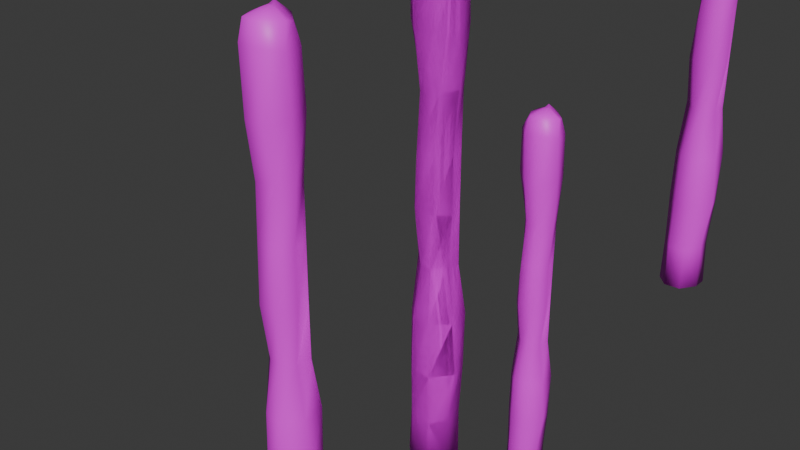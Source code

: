 # Source: cactus.blend  (saved by Blender 4.4.32; exported with 4.5.12 LTS)
import bpy
from mathutils import Matrix  # noqa: F401  (used for matrix-valued properties, if any)

bpy.ops.wm.read_factory_settings(use_empty=True)
scene = bpy.context.scene
scene.name = 'Scene'

# ---- collections
col_collection = bpy.data.collections.new('Collection'); scene.collection.children.link(col_collection)
col_collection_2 = bpy.data.collections.new('Collection 2'); scene.collection.children.link(col_collection_2)

# ---- images (referenced by path relative to the original .blend; pixels are not part of the script)
import os
ASSET_DIR = os.environ.get("B2B_ASSET_DIR", "")  # directory of the original .blend (textures are referenced by path, not embedded)
HERE = os.path.dirname(os.path.abspath(__file__))  # packed textures are extracted next to this script under _unpacked/

def load_image(name, relpath, width, height, colorspace="sRGB"):
    """Load a texture the original file referenced (path relative to the .blend, or extracted next to this script)."""
    p = next((c for c in (os.path.join(HERE, relpath), os.path.join(ASSET_DIR, relpath)) if relpath and os.path.exists(c)), "")
    if p:
        img = bpy.data.images.load(p, check_existing=True)
        img.name = name
    else:  # same state as the original file: an image datablock whose file is absent (Cycles renders it pink)
        img = bpy.data.images.new(name, width, height)
        img.source = "FILE"
        img.filepath = "//" + (relpath or name)
    img.colorspace_settings.name = colorspace
    return img
img_untitled = load_image('Untitled', '', 1024, 1024, 'sRGB')

# ---- materials (node trees are filled in below, after node groups)
mat_material_001 = bpy.data.materials.new('Material.001')

# ---- material node trees
mat_material_001.use_nodes = True; mat_material_001.node_tree.nodes.clear()
_N = mat_material_001.node_tree.nodes; _L = mat_material_001.node_tree.links
n0 = _N.new('ShaderNodeBsdfPrincipled'); n0.name = 'Principled BSDF'; n0.location = (2, 245)
n1 = _N.new('ShaderNodeOutputMaterial'); n1.name = 'Material Output'; n1.location = (292, 245)
n2 = _N.new('ShaderNodeTexImage'); n2.name = 'Image Texture'; n2.location = (-471, 232)
n2.image = img_untitled
n2.interpolation = 'Closest'
_L.new(n0.outputs[0], n1.inputs[0])
_L.new(n2.outputs[0], n0.inputs[0])
n1.is_active_output = True

# ---- world
world_world = bpy.data.worlds.new('World'); scene.world = world_world
world_world.use_nodes = True; world_world.node_tree.nodes.clear()
_N = world_world.node_tree.nodes; _L = world_world.node_tree.links
n0 = _N.new('ShaderNodeOutputWorld'); n0.name = 'World Output'; n0.location = (300, 300)
n1 = _N.new('ShaderNodeBackground'); n1.name = 'Background'; n1.location = (10, 300)
n1.inputs[0].default_value = (0.05088, 0.05088, 0.05088, 1.0)
_L.new(n1.outputs[0], n0.inputs[0])
n0.is_active_output = True
world_world.color = (0.05088, 0.05088, 0.05088)
world_world.sun_shadow_jitter_overblur = 0.0

# ---- meshes
me_cylinder_001 = bpy.data.meshes.new('Cylinder.001')
me_cylinder_001.from_pydata([(0.02433, 1.017, 0.01708), (0.03836, 0.8323, 2.027), (0.8756, 0.5284, -0.02479), (0.692, 0.7413, 1.984), (0.8737, -0.1433, -0.02479), (0.875, -0.2741, 2.107), (0.3579, -0.8793, -0.02479), (0.417, -0.8871, 2.002), (-0.4035, -0.9343, -0.02479), (-0.4358, -0.8719, 1.985), (-0.9299, -0.4002, -0.02479), (-0.9619, -0.2276, 1.979), (-0.7846, 0.626, -0.02479), (-0.7597, 0.6019, 2.002), (-0.02953, 1.07, 20.37), (0.7944, 0.529, 20.29), (0.9836, -0.3388, 20.33), (0.505, -0.9345, 20.44), (-0.5196, -0.8646, 20.45), (-1.056, -0.3115, 20.43), (-0.7241, 0.6917, 20.44), (-0.1276, 1.18, 4.165), (-0.01734, 1.021, 6.661), (0.04616, 0.7481, 8.841), (-0.01002, 0.8157, 13.53), (0.005177, 0.8123, 15.82), (-0.1122, 0.9839, 18.21), (0.7925, 0.6368, 18.16), (0.7109, 0.468, 15.79), (0.6479, 0.5126, 13.51), (0.6583, 0.4924, 11.19), (0.6668, 0.4996, 8.775), (0.8842, 0.7211, 6.666), (0.8758, 0.6786, 4.25), (1.129, -0.1918, 4.335), (0.9862, -0.2423, 6.582), (0.6414, -0.1872, 8.864), (0.9032, -0.2787, 11.16), (0.8087, -0.1846, 13.51), (0.9042, -0.06588, 15.91), (1.013, -0.2334, 18.11), (0.5117, -1.011, 17.97), (0.4793, -0.6416, 15.83), (0.4808, -0.826, 13.59), (0.4696, -0.8586, 11.28), (0.2321, -0.63, 8.898), (0.3614, -0.9444, 6.702), (0.494, -1.021, 4.346), (-0.9804, -0.2637, 4.357), (-0.9061, -0.3249, 6.643), (-0.7652, -0.129, 9.032), (-0.8358, -0.2969, 11.1), (-0.6908, -0.1985, 13.49), (-0.7895, -0.007696, 15.8), (-1.022, -0.3533, 18.23), (-0.8057, 0.6213, 18.11), (-0.7285, 0.5411, 15.82), (-0.6547, 0.5203, 13.5), (-0.7616, 0.5246, 11.11), (-0.5987, 0.3751, 8.842), (-0.6646, 0.6827, 6.742), (-0.783, 0.7093, 4.276), (-0.3862, -0.9265, 17.98), (-0.2199, -0.7944, 15.85), (-0.4445, -0.6803, 13.49), (-0.3968, -0.8078, 11.19), (-0.2675, -0.586, 8.873), (-0.4041, -0.8341, 6.659), (-0.4026, -0.9117, 4.295), (0.07723, 0.8777, 21.12), (0.6294, 0.3935, 21.05), (0.8479, -0.1426, 21.2), (0.3657, -0.7928, 21.21), (-0.4084, -0.7425, 21.24), (-0.7924, -0.03313, 21.18), (-0.7259, 0.5049, 21.19), (-0.06001, 0.3018, 21.62), (0.09822, 0.07617, 21.5), (0.2422, 0.02706, 21.51), (0.1321, -0.3457, 21.41), (-0.09032, -0.2125, 21.49), (-0.05363, 0.02532, 21.52), (-0.1611, 0.1538, 21.48), (0.04616, 0.7481, 8.841), (0.1296, 0.7905, 11.24), (-0.01002, 0.8157, 13.53), (0.6479, 0.5126, 13.51), (0.6583, 0.4924, 11.19), (0.6668, 0.4996, 8.775), (-0.6547, 0.5203, 13.5), (-0.7616, 0.5246, 11.11), (-0.5987, 0.3751, 8.842)], [], [(0, 1, 3, 2), (2, 3, 5, 4), (4, 5, 7, 6), (6, 7, 9, 8), (8, 9, 11, 10), (27, 26, 14, 15), (10, 11, 13, 12), (12, 13, 1, 0), (0, 2, 4, 6, 8, 10, 12), (17, 16, 71, 72), (41, 40, 16, 17), (55, 54, 19, 20), (62, 41, 17, 18), (26, 55, 20, 14), (40, 27, 15, 16), (54, 62, 18, 19), (11, 9, 68, 48), (48, 68, 67, 49), (49, 67, 66, 50), (50, 66, 65, 51), (51, 65, 64, 52), (52, 64, 63, 53), (53, 63, 62, 54), (5, 3, 33, 34), (34, 33, 32, 35), (35, 32, 31, 36), (36, 31, 30, 37), (37, 30, 29, 38), (38, 29, 28, 39), (39, 28, 27, 40), (1, 13, 61, 21), (21, 61, 60, 22), (22, 60, 59, 23), (23, 59, 91, 83), (57, 24, 85, 89), (24, 57, 56, 25), (25, 56, 55, 26), (9, 7, 47, 68), (68, 47, 46, 67), (67, 46, 45, 66), (66, 45, 44, 65), (65, 44, 43, 64), (64, 43, 42, 63), (63, 42, 41, 62), (13, 11, 48, 61), (61, 48, 49, 60), (60, 49, 50, 59), (59, 50, 51, 58), (58, 51, 52, 57), (57, 52, 53, 56), (56, 53, 54, 55), (7, 5, 34, 47), (47, 34, 35, 46), (46, 35, 36, 45), (45, 36, 37, 44), (44, 37, 38, 43), (43, 38, 39, 42), (42, 39, 40, 41), (3, 1, 21, 33), (33, 21, 22, 32), (32, 22, 23, 31), (58, 57, 89, 90), (31, 23, 83, 88), (29, 24, 25, 28), (28, 25, 26, 27), (70, 69, 76, 77), (15, 14, 69, 70), (20, 19, 74, 75), (18, 17, 72, 73), (16, 15, 70, 71), (14, 20, 75, 69), (19, 18, 73, 74), (77, 76, 82, 81, 80, 79, 78), (75, 74, 81, 82), (73, 72, 79, 80), (71, 70, 77, 78), (69, 75, 82, 76), (74, 73, 80, 81), (72, 71, 78, 79), (83, 91, 90, 84), (84, 90, 89, 85), (88, 83, 84, 87), (87, 84, 85, 86), (29, 30, 87, 86), (59, 58, 90, 91), (30, 31, 88, 87), (24, 29, 86, 85)])
me_cylinder_001.polygons.foreach_set('use_smooth', [True] * 87)
_uv = me_cylinder_001.uv_layers.new(name='UVMap')
_uv.uv.foreach_set('vector', [0.1339, 0.08371, 0.108, 0.1245, 0.08544, 0.1117, 0.1272, 0.06805, 0.1272, 0.06805, 0.08544, 0.1117, 0.03589, 0.08306, 0.1476, 5.499e-05, 0.1476, 5.499e-05, 0.2545, 0.08453, 0.2182, 0.1066, 0.1695, 0.06971, 0.1695, 0.06971, 0.2182, 0.1066, 0.189, 0.1228, 0.1649, 0.084, 0.1649, 0.084, 0.189, 0.1228, 0.1622, 0.1307, 0.1553, 0.08836, 0.08907, 0.8696, 0.1298, 0.8629, 0.1481, 0.931, 0.1191, 0.9509, 0.1553, 0.08836, 0.1622, 0.1307, 0.1352, 0.1312, 0.145, 0.08906, 0.145, 0.08906, 0.1352, 0.1312, 0.108, 0.1245, 0.1339, 0.08371, 0.1339, 0.08371, 0.1272, 0.06805, 0.1476, 5.499e-05, 0.1695, 0.06971, 0.1649, 0.084, 0.1553, 0.08836, 0.145, 0.08906, 0.2369, 0.9437, 0.2666, 0.9668, 0.2201, 0.9987, 0.2142, 0.9575, 0.2623, 0.8543, 0.3024, 0.8653, 0.2666, 0.9668, 0.2369, 0.9437, 0.1585, 0.8553, 0.1945, 0.8583, 0.1907, 0.9218, 0.167, 0.9244, 0.2266, 0.8506, 0.2623, 0.8543, 0.2369, 0.9437, 0.209, 0.9269, 0.1298, 0.8629, 0.1585, 0.8553, 0.167, 0.9244, 0.1481, 0.931, 0.04495, 0.878, 0.08907, 0.8696, 0.1191, 0.9509, 0.0922, 0.9873, 0.1945, 0.8583, 0.2266, 0.8506, 0.209, 0.9269, 0.1907, 0.9218, 0.1622, 0.1307, 0.189, 0.1228, 0.2103, 0.2102, 0.1736, 0.2165, 0.1736, 0.2165, 0.2103, 0.2102, 0.2146, 0.3179, 0.1806, 0.3184, 0.1806, 0.3184, 0.2146, 0.3179, 0.2192, 0.4355, 0.184, 0.4476, 0.184, 0.4476, 0.2192, 0.4355, 0.2238, 0.5421, 0.1956, 0.5378, 0.1956, 0.5378, 0.2238, 0.5421, 0.2152, 0.6426, 0.1896, 0.6425, 0.1896, 0.6425, 0.2152, 0.6426, 0.2307, 0.7571, 0.1836, 0.7548, 0.1836, 0.7548, 0.2307, 0.7571, 0.2266, 0.8506, 0.1945, 0.8583, 0.03589, 0.08306, 0.08544, 0.1117, 0.04798, 0.2066, 5.497e-05, 0.2041, 5.497e-05, 0.2041, 0.04798, 0.2066, 0.05033, 0.3238, 0.001498, 0.325, 0.001498, 0.325, 0.05033, 0.3238, 0.06564, 0.4393, 0.02871, 0.4487, 0.02871, 0.4487, 0.06564, 0.4393, 0.0648, 0.5529, 0.0316, 0.5549, 0.0316, 0.5549, 0.0648, 0.5529, 0.08227, 0.6405, 0.049, 0.6435, 0.049, 0.6435, 0.08227, 0.6405, 0.07797, 0.7561, 0.0496, 0.7624, 0.0496, 0.7624, 0.07797, 0.7561, 0.08907, 0.8696, 0.04495, 0.878, 0.108, 0.1245, 0.1352, 0.1312, 0.1324, 0.2145, 0.09935, 0.2089, 0.09935, 0.2089, 0.1324, 0.2145, 0.133, 0.324, 0.09526, 0.3211, 0.09526, 0.3211, 0.133, 0.324, 0.1539, 0.443, 0.1034, 0.4306, 0.1034, 0.4306, 0.1539, 0.443, 0.1538, 0.443, 0.1034, 0.4306, 0.152, 0.6424, 0.1209, 0.6519, 0.1209, 0.6519, 0.1519, 0.6424, 0.1209, 0.6519, 0.152, 0.6424, 0.1583, 0.7565, 0.1189, 0.7567, 0.1189, 0.7567, 0.1583, 0.7565, 0.1585, 0.8553, 0.1298, 0.8629, 0.189, 0.1228, 0.2182, 0.1066, 0.2512, 0.2064, 0.2103, 0.2102, 0.2103, 0.2102, 0.2512, 0.2064, 0.2519, 0.3193, 0.2146, 0.3179, 0.2146, 0.3179, 0.2519, 0.3193, 0.2452, 0.4351, 0.2192, 0.4355, 0.2192, 0.4355, 0.2452, 0.4351, 0.2603, 0.5463, 0.2238, 0.5421, 0.2238, 0.5421, 0.2603, 0.5463, 0.2593, 0.6473, 0.2152, 0.6426, 0.2152, 0.6426, 0.2593, 0.6473, 0.2658, 0.7558, 0.2307, 0.7571, 0.2307, 0.7571, 0.2658, 0.7558, 0.2623, 0.8543, 0.2266, 0.8506, 0.1352, 0.1312, 0.1622, 0.1307, 0.1736, 0.2165, 0.1324, 0.2145, 0.1324, 0.2145, 0.1736, 0.2165, 0.1806, 0.3184, 0.133, 0.324, 0.133, 0.324, 0.1806, 0.3184, 0.184, 0.4476, 0.1539, 0.443, 0.1539, 0.443, 0.184, 0.4476, 0.1956, 0.5378, 0.1637, 0.5378, 0.1637, 0.5378, 0.1956, 0.5378, 0.1896, 0.6425, 0.152, 0.6424, 0.152, 0.6424, 0.1896, 0.6425, 0.1836, 0.7548, 0.1583, 0.7565, 0.1583, 0.7565, 0.1836, 0.7548, 0.1945, 0.8583, 0.1585, 0.8553, 0.2182, 0.1066, 0.2545, 0.08453, 0.3024, 0.1965, 0.2512, 0.2064, 0.2512, 0.2064, 0.3024, 0.1965, 0.3004, 0.3155, 0.2519, 0.3193, 0.2519, 0.3193, 0.3004, 0.3155, 0.2759, 0.4336, 0.2452, 0.4351, 0.2452, 0.4351, 0.2759, 0.4336, 0.2917, 0.5387, 0.2603, 0.5463, 0.2603, 0.5463, 0.2917, 0.5387, 0.2925, 0.644, 0.2593, 0.6473, 0.2593, 0.6473, 0.2925, 0.644, 0.3006, 0.758, 0.2658, 0.7558, 0.2658, 0.7558, 0.3006, 0.758, 0.3024, 0.8653, 0.2623, 0.8543, 0.08544, 0.1117, 0.108, 0.1245, 0.09935, 0.2089, 0.04798, 0.2066, 0.04798, 0.2066, 0.09935, 0.2089, 0.09526, 0.3211, 0.05033, 0.3238, 0.05033, 0.3238, 0.09526, 0.3211, 0.1034, 0.4306, 0.06564, 0.4393, 0.1637, 0.5378, 0.152, 0.6424, 0.1519, 0.6424, 0.1636, 0.5378, 0.06564, 0.4393, 0.1034, 0.4306, 0.1034, 0.4306, 0.06572, 0.4393, 0.08227, 0.6405, 0.1209, 0.6519, 0.1189, 0.7567, 0.07797, 0.7561, 0.07797, 0.7561, 0.1189, 0.7567, 0.1298, 0.8629, 0.08907, 0.8696, 0.145, 0.9706, 0.1581, 0.9488, 0.1732, 0.9566, 0.1777, 0.9666, 0.1191, 0.9509, 0.1481, 0.931, 0.1581, 0.9488, 0.145, 0.9706, 0.167, 0.9244, 0.1907, 0.9218, 0.1842, 0.938, 0.1739, 0.939, 0.209, 0.9269, 0.2369, 0.9437, 0.2142, 0.9575, 0.1998, 0.9439, 0.0922, 0.9873, 0.1191, 0.9509, 0.145, 0.9706, 0.1451, 0.9999, 0.1481, 0.931, 0.167, 0.9244, 0.1739, 0.939, 0.1581, 0.9488, 0.1907, 0.9218, 0.209, 0.9269, 0.1998, 0.9439, 0.1842, 0.938, 0.1777, 0.9666, 0.1732, 0.9566, 0.1784, 0.9542, 0.1816, 0.9593, 0.1891, 0.9581, 0.1964, 0.9636, 0.1786, 0.9744, 0.1739, 0.939, 0.1842, 0.938, 0.1816, 0.9593, 0.1784, 0.9542, 0.1998, 0.9439, 0.2142, 0.9575, 0.1964, 0.9636, 0.1891, 0.9581, 0.1451, 0.9999, 0.145, 0.9706, 0.1777, 0.9666, 0.1786, 0.9744, 0.1581, 0.9488, 0.1739, 0.939, 0.1784, 0.9542, 0.1732, 0.9566, 0.1842, 0.938, 0.1998, 0.9439, 0.1891, 0.9581, 0.1816, 0.9593, 0.2142, 0.9575, 0.2201, 0.9987, 0.1786, 0.9744, 0.1964, 0.9636, 0.1034, 0.4306, 0.1538, 0.443, 0.1636, 0.5378, 0.1038, 0.5502, 0.1038, 0.5502, 0.1636, 0.5378, 0.1519, 0.6424, 0.1209, 0.6519, 0.06572, 0.4393, 0.1034, 0.4306, 0.1038, 0.5502, 0.06493, 0.5529, 0.06493, 0.5529, 0.1038, 0.5502, 0.1209, 0.6519, 0.08233, 0.6405, 0.08227, 0.6405, 0.0648, 0.5529, 0.06493, 0.5529, 0.08233, 0.6405, 0.1539, 0.443, 0.1637, 0.5378, 0.1636, 0.5378, 0.1538, 0.443, 0.0648, 0.5529, 0.06564, 0.4393, 0.06572, 0.4393, 0.06493, 0.5529, 0.1209, 0.6519, 0.08227, 0.6405, 0.08233, 0.6405, 0.1209, 0.6519])
me_cylinder_001.materials.append(mat_material_001)
me_cylinder_001.update()
me_cylinder_005 = bpy.data.meshes.new('Cylinder.005')
me_cylinder_005.from_pydata([(0.02433, 1.017, 0.01708), (0.03836, 0.8323, 2.027), (0.8756, 0.5284, -0.02479), (0.692, 0.7413, 1.984), (0.8737, -0.1433, -0.02479), (0.875, -0.2741, 2.107), (0.3579, -0.8793, -0.02479), (0.417, -0.8871, 2.002), (-0.4035, -0.9343, -0.02479), (-0.4358, -0.8719, 1.985), (-0.9299, -0.4002, -0.02479), (-0.9619, -0.2276, 1.979), (-0.7846, 0.626, -0.02479), (-0.7597, 0.6019, 2.002), (-0.02953, 1.07, 20.37), (0.7944, 0.529, 20.29), (0.9836, -0.3388, 20.33), (0.505, -0.9345, 20.44), (-0.5196, -0.8646, 20.45), (-1.056, -0.3115, 20.43), (-0.7241, 0.6917, 20.44), (-0.1276, 1.18, 4.165), (-0.01734, 1.021, 6.661), (0.04616, 0.7481, 8.841), (-0.01002, 0.8157, 13.53), (0.005177, 0.8123, 15.82), (-0.1122, 0.9839, 18.21), (0.7925, 0.6368, 18.16), (0.7109, 0.468, 15.79), (0.6479, 0.5126, 13.51), (0.6583, 0.4924, 11.19), (0.6668, 0.4996, 8.775), (0.8842, 0.7211, 6.666), (0.8758, 0.6786, 4.25), (1.129, -0.1918, 4.335), (0.9862, -0.2423, 6.582), (0.6414, -0.1872, 8.864), (0.9032, -0.2787, 11.16), (0.8087, -0.1846, 13.51), (0.9042, -0.06588, 15.91), (1.013, -0.2334, 18.11), (0.5117, -1.011, 17.97), (0.4793, -0.6416, 15.83), (0.4808, -0.826, 13.59), (0.4696, -0.8586, 11.28), (0.2321, -0.63, 8.898), (0.3614, -0.9444, 6.702), (0.494, -1.021, 4.346), (-0.9804, -0.2637, 4.357), (-0.9061, -0.3249, 6.643), (-0.7652, -0.129, 9.032), (-0.8358, -0.2969, 11.1), (-0.6908, -0.1985, 13.49), (-0.7895, -0.007696, 15.8), (-1.022, -0.3533, 18.23), (-0.8057, 0.6213, 18.11), (-0.7285, 0.5411, 15.82), (-0.6547, 0.5203, 13.5), (-0.7616, 0.5246, 11.11), (-0.5987, 0.3751, 8.842), (-0.6646, 0.6827, 6.742), (-0.783, 0.7093, 4.276), (-0.3862, -0.9265, 17.98), (-0.2199, -0.7944, 15.85), (-0.4445, -0.6803, 13.49), (-0.3968, -0.8078, 11.19), (-0.2675, -0.586, 8.873), (-0.4041, -0.8341, 6.659), (-0.4026, -0.9117, 4.295), (0.07723, 0.8777, 21.12), (0.6294, 0.3935, 21.05), (0.8479, -0.1426, 21.2), (0.3657, -0.7928, 21.21), (-0.4084, -0.7425, 21.24), (-0.7924, -0.03313, 21.18), (-0.7259, 0.5049, 21.19), (-0.06001, 0.3018, 21.62), (0.09822, 0.07617, 21.5), (0.2422, 0.02706, 21.51), (0.1321, -0.3457, 21.41), (-0.09032, -0.2125, 21.49), (-0.05363, 0.02532, 21.52), (-0.1611, 0.1538, 21.48), (0.04616, 0.7481, 8.841), (0.1296, 0.7905, 11.24), (-0.01002, 0.8157, 13.53), (0.6479, 0.5126, 13.51), (0.6583, 0.4924, 11.19), (0.6668, 0.4996, 8.775), (-0.6547, 0.5203, 13.5), (-0.7616, 0.5246, 11.11), (-0.5987, 0.3751, 8.842)], [], [(0, 1, 3, 2), (2, 3, 5, 4), (4, 5, 7, 6), (6, 7, 9, 8), (8, 9, 11, 10), (27, 26, 14, 15), (10, 11, 13, 12), (12, 13, 1, 0), (0, 2, 4, 6, 8, 10, 12), (17, 16, 71, 72), (41, 40, 16, 17), (55, 54, 19, 20), (62, 41, 17, 18), (26, 55, 20, 14), (40, 27, 15, 16), (54, 62, 18, 19), (11, 9, 68, 48), (48, 68, 67, 49), (49, 67, 66, 50), (50, 66, 65, 51), (51, 65, 64, 52), (52, 64, 63, 53), (53, 63, 62, 54), (5, 3, 33, 34), (34, 33, 32, 35), (35, 32, 31, 36), (36, 31, 30, 37), (37, 30, 29, 38), (38, 29, 28, 39), (39, 28, 27, 40), (1, 13, 61, 21), (21, 61, 60, 22), (22, 60, 59, 23), (23, 59, 91, 83), (57, 24, 85, 89), (24, 57, 56, 25), (25, 56, 55, 26), (9, 7, 47, 68), (68, 47, 46, 67), (67, 46, 45, 66), (66, 45, 44, 65), (65, 44, 43, 64), (64, 43, 42, 63), (63, 42, 41, 62), (13, 11, 48, 61), (61, 48, 49, 60), (60, 49, 50, 59), (59, 50, 51, 58), (58, 51, 52, 57), (57, 52, 53, 56), (56, 53, 54, 55), (7, 5, 34, 47), (47, 34, 35, 46), (46, 35, 36, 45), (45, 36, 37, 44), (44, 37, 38, 43), (43, 38, 39, 42), (42, 39, 40, 41), (3, 1, 21, 33), (33, 21, 22, 32), (32, 22, 23, 31), (58, 57, 89, 90), (31, 23, 83, 88), (29, 24, 25, 28), (28, 25, 26, 27), (70, 69, 76, 77), (15, 14, 69, 70), (20, 19, 74, 75), (18, 17, 72, 73), (16, 15, 70, 71), (14, 20, 75, 69), (19, 18, 73, 74), (77, 76, 82, 81, 80, 79, 78), (75, 74, 81, 82), (73, 72, 79, 80), (71, 70, 77, 78), (69, 75, 82, 76), (74, 73, 80, 81), (72, 71, 78, 79), (83, 91, 90, 84), (84, 90, 89, 85), (88, 83, 84, 87), (87, 84, 85, 86), (29, 30, 87, 86), (59, 58, 90, 91), (30, 31, 88, 87), (24, 29, 86, 85)])
me_cylinder_005.polygons.foreach_set('use_smooth', [True] * 87)
_uv = me_cylinder_005.uv_layers.new(name='UVMap')
_uv.uv.foreach_set('vector', [0.1339, 0.08371, 0.108, 0.1245, 0.08544, 0.1117, 0.1272, 0.06805, 0.1272, 0.06805, 0.08544, 0.1117, 0.03589, 0.08306, 0.1476, 5.499e-05, 0.1476, 5.499e-05, 0.2545, 0.08453, 0.2182, 0.1066, 0.1695, 0.06971, 0.1695, 0.06971, 0.2182, 0.1066, 0.189, 0.1228, 0.1649, 0.084, 0.1649, 0.084, 0.189, 0.1228, 0.1622, 0.1307, 0.1553, 0.08836, 0.08907, 0.8696, 0.1298, 0.8629, 0.1481, 0.931, 0.1191, 0.9509, 0.1553, 0.08836, 0.1622, 0.1307, 0.1352, 0.1312, 0.145, 0.08906, 0.145, 0.08906, 0.1352, 0.1312, 0.108, 0.1245, 0.1339, 0.08371, 0.1339, 0.08371, 0.1272, 0.06805, 0.1476, 5.499e-05, 0.1695, 0.06971, 0.1649, 0.084, 0.1553, 0.08836, 0.145, 0.08906, 0.2369, 0.9437, 0.2666, 0.9668, 0.2201, 0.9987, 0.2142, 0.9575, 0.2623, 0.8543, 0.3024, 0.8653, 0.2666, 0.9668, 0.2369, 0.9437, 0.1585, 0.8553, 0.1945, 0.8583, 0.1907, 0.9218, 0.167, 0.9244, 0.2266, 0.8506, 0.2623, 0.8543, 0.2369, 0.9437, 0.209, 0.9269, 0.1298, 0.8629, 0.1585, 0.8553, 0.167, 0.9244, 0.1481, 0.931, 0.04495, 0.878, 0.08907, 0.8696, 0.1191, 0.9509, 0.0922, 0.9873, 0.1945, 0.8583, 0.2266, 0.8506, 0.209, 0.9269, 0.1907, 0.9218, 0.1622, 0.1307, 0.189, 0.1228, 0.2103, 0.2102, 0.1736, 0.2165, 0.1736, 0.2165, 0.2103, 0.2102, 0.2146, 0.3179, 0.1806, 0.3184, 0.1806, 0.3184, 0.2146, 0.3179, 0.2192, 0.4355, 0.184, 0.4476, 0.184, 0.4476, 0.2192, 0.4355, 0.2238, 0.5421, 0.1956, 0.5378, 0.1956, 0.5378, 0.2238, 0.5421, 0.2152, 0.6426, 0.1896, 0.6425, 0.1896, 0.6425, 0.2152, 0.6426, 0.2307, 0.7571, 0.1836, 0.7548, 0.1836, 0.7548, 0.2307, 0.7571, 0.2266, 0.8506, 0.1945, 0.8583, 0.03589, 0.08306, 0.08544, 0.1117, 0.04798, 0.2066, 5.497e-05, 0.2041, 5.497e-05, 0.2041, 0.04798, 0.2066, 0.05033, 0.3238, 0.001498, 0.325, 0.001498, 0.325, 0.05033, 0.3238, 0.06564, 0.4393, 0.02871, 0.4487, 0.02871, 0.4487, 0.06564, 0.4393, 0.0648, 0.5529, 0.0316, 0.5549, 0.0316, 0.5549, 0.0648, 0.5529, 0.08227, 0.6405, 0.049, 0.6435, 0.049, 0.6435, 0.08227, 0.6405, 0.07797, 0.7561, 0.0496, 0.7624, 0.0496, 0.7624, 0.07797, 0.7561, 0.08907, 0.8696, 0.04495, 0.878, 0.108, 0.1245, 0.1352, 0.1312, 0.1324, 0.2145, 0.09935, 0.2089, 0.09935, 0.2089, 0.1324, 0.2145, 0.133, 0.324, 0.09526, 0.3211, 0.09526, 0.3211, 0.133, 0.324, 0.1539, 0.443, 0.1034, 0.4306, 0.1034, 0.4306, 0.1539, 0.443, 0.1538, 0.443, 0.1034, 0.4306, 0.152, 0.6424, 0.1209, 0.6519, 0.1209, 0.6519, 0.1519, 0.6424, 0.1209, 0.6519, 0.152, 0.6424, 0.1583, 0.7565, 0.1189, 0.7567, 0.1189, 0.7567, 0.1583, 0.7565, 0.1585, 0.8553, 0.1298, 0.8629, 0.189, 0.1228, 0.2182, 0.1066, 0.2512, 0.2064, 0.2103, 0.2102, 0.2103, 0.2102, 0.2512, 0.2064, 0.2519, 0.3193, 0.2146, 0.3179, 0.2146, 0.3179, 0.2519, 0.3193, 0.2452, 0.4351, 0.2192, 0.4355, 0.2192, 0.4355, 0.2452, 0.4351, 0.2603, 0.5463, 0.2238, 0.5421, 0.2238, 0.5421, 0.2603, 0.5463, 0.2593, 0.6473, 0.2152, 0.6426, 0.2152, 0.6426, 0.2593, 0.6473, 0.2658, 0.7558, 0.2307, 0.7571, 0.2307, 0.7571, 0.2658, 0.7558, 0.2623, 0.8543, 0.2266, 0.8506, 0.1352, 0.1312, 0.1622, 0.1307, 0.1736, 0.2165, 0.1324, 0.2145, 0.1324, 0.2145, 0.1736, 0.2165, 0.1806, 0.3184, 0.133, 0.324, 0.133, 0.324, 0.1806, 0.3184, 0.184, 0.4476, 0.1539, 0.443, 0.1539, 0.443, 0.184, 0.4476, 0.1956, 0.5378, 0.1637, 0.5378, 0.1637, 0.5378, 0.1956, 0.5378, 0.1896, 0.6425, 0.152, 0.6424, 0.152, 0.6424, 0.1896, 0.6425, 0.1836, 0.7548, 0.1583, 0.7565, 0.1583, 0.7565, 0.1836, 0.7548, 0.1945, 0.8583, 0.1585, 0.8553, 0.2182, 0.1066, 0.2545, 0.08453, 0.3024, 0.1965, 0.2512, 0.2064, 0.2512, 0.2064, 0.3024, 0.1965, 0.3004, 0.3155, 0.2519, 0.3193, 0.2519, 0.3193, 0.3004, 0.3155, 0.2759, 0.4336, 0.2452, 0.4351, 0.2452, 0.4351, 0.2759, 0.4336, 0.2917, 0.5387, 0.2603, 0.5463, 0.2603, 0.5463, 0.2917, 0.5387, 0.2925, 0.644, 0.2593, 0.6473, 0.2593, 0.6473, 0.2925, 0.644, 0.3006, 0.758, 0.2658, 0.7558, 0.2658, 0.7558, 0.3006, 0.758, 0.3024, 0.8653, 0.2623, 0.8543, 0.08544, 0.1117, 0.108, 0.1245, 0.09935, 0.2089, 0.04798, 0.2066, 0.04798, 0.2066, 0.09935, 0.2089, 0.09526, 0.3211, 0.05033, 0.3238, 0.05033, 0.3238, 0.09526, 0.3211, 0.1034, 0.4306, 0.06564, 0.4393, 0.1637, 0.5378, 0.152, 0.6424, 0.1519, 0.6424, 0.1636, 0.5378, 0.06564, 0.4393, 0.1034, 0.4306, 0.1034, 0.4306, 0.06572, 0.4393, 0.08227, 0.6405, 0.1209, 0.6519, 0.1189, 0.7567, 0.07797, 0.7561, 0.07797, 0.7561, 0.1189, 0.7567, 0.1298, 0.8629, 0.08907, 0.8696, 0.145, 0.9706, 0.1581, 0.9488, 0.1732, 0.9566, 0.1777, 0.9666, 0.1191, 0.9509, 0.1481, 0.931, 0.1581, 0.9488, 0.145, 0.9706, 0.167, 0.9244, 0.1907, 0.9218, 0.1842, 0.938, 0.1739, 0.939, 0.209, 0.9269, 0.2369, 0.9437, 0.2142, 0.9575, 0.1998, 0.9439, 0.0922, 0.9873, 0.1191, 0.9509, 0.145, 0.9706, 0.1451, 0.9999, 0.1481, 0.931, 0.167, 0.9244, 0.1739, 0.939, 0.1581, 0.9488, 0.1907, 0.9218, 0.209, 0.9269, 0.1998, 0.9439, 0.1842, 0.938, 0.1777, 0.9666, 0.1732, 0.9566, 0.1784, 0.9542, 0.1816, 0.9593, 0.1891, 0.9581, 0.1964, 0.9636, 0.1786, 0.9744, 0.1739, 0.939, 0.1842, 0.938, 0.1816, 0.9593, 0.1784, 0.9542, 0.1998, 0.9439, 0.2142, 0.9575, 0.1964, 0.9636, 0.1891, 0.9581, 0.1451, 0.9999, 0.145, 0.9706, 0.1777, 0.9666, 0.1786, 0.9744, 0.1581, 0.9488, 0.1739, 0.939, 0.1784, 0.9542, 0.1732, 0.9566, 0.1842, 0.938, 0.1998, 0.9439, 0.1891, 0.9581, 0.1816, 0.9593, 0.2142, 0.9575, 0.2201, 0.9987, 0.1786, 0.9744, 0.1964, 0.9636, 0.1034, 0.4306, 0.1538, 0.443, 0.1636, 0.5378, 0.1038, 0.5502, 0.1038, 0.5502, 0.1636, 0.5378, 0.1519, 0.6424, 0.1209, 0.6519, 0.06572, 0.4393, 0.1034, 0.4306, 0.1038, 0.5502, 0.06493, 0.5529, 0.06493, 0.5529, 0.1038, 0.5502, 0.1209, 0.6519, 0.08233, 0.6405, 0.08227, 0.6405, 0.0648, 0.5529, 0.06493, 0.5529, 0.08233, 0.6405, 0.1539, 0.443, 0.1637, 0.5378, 0.1636, 0.5378, 0.1538, 0.443, 0.0648, 0.5529, 0.06564, 0.4393, 0.06572, 0.4393, 0.06493, 0.5529, 0.1209, 0.6519, 0.08227, 0.6405, 0.08233, 0.6405, 0.1209, 0.6519])
me_cylinder_005.materials.append(mat_material_001)
me_cylinder_005.update()
me_cylinder_006 = bpy.data.meshes.new('Cylinder.006')
me_cylinder_006.from_pydata([(0.02433, 1.017, 0.01708), (0.03836, 0.8323, 2.027), (0.8756, 0.5284, -0.02479), (0.692, 0.7413, 1.984), (0.8737, -0.1433, -0.02479), (0.875, -0.2741, 2.107), (0.3579, -0.8793, -0.02479), (0.417, -0.8871, 2.002), (-0.4035, -0.9343, -0.02479), (-0.4358, -0.8719, 1.985), (-0.9299, -0.4002, -0.02479), (-0.9619, -0.2276, 1.979), (-0.7846, 0.626, -0.02479), (-0.7597, 0.6019, 2.002), (-0.02953, 1.07, 20.37), (0.7944, 0.529, 20.29), (0.9836, -0.3388, 20.33), (0.505, -0.9345, 20.44), (-0.5196, -0.8646, 20.45), (-1.056, -0.3115, 20.43), (-0.7241, 0.6917, 20.44), (-0.1276, 1.18, 4.165), (-0.01734, 1.021, 6.661), (0.04616, 0.7481, 8.841), (-0.01002, 0.8157, 13.53), (0.005177, 0.8123, 15.82), (-0.1122, 0.9839, 18.21), (0.7925, 0.6368, 18.16), (0.7109, 0.468, 15.79), (0.6479, 0.5126, 13.51), (0.6583, 0.4924, 11.19), (0.6668, 0.4996, 8.775), (0.8842, 0.7211, 6.666), (0.8758, 0.6786, 4.25), (1.129, -0.1918, 4.335), (0.9862, -0.2423, 6.582), (0.6414, -0.1872, 8.864), (0.9032, -0.2787, 11.16), (0.8087, -0.1846, 13.51), (0.9042, -0.06588, 15.91), (1.013, -0.2334, 18.11), (0.5117, -1.011, 17.97), (0.4793, -0.6416, 15.83), (0.4808, -0.826, 13.59), (0.4696, -0.8586, 11.28), (0.2321, -0.63, 8.898), (0.3614, -0.9444, 6.702), (0.494, -1.021, 4.346), (-0.9804, -0.2637, 4.357), (-0.9061, -0.3249, 6.643), (-0.7652, -0.129, 9.032), (-0.8358, -0.2969, 11.1), (-0.6908, -0.1985, 13.49), (-0.7895, -0.007696, 15.8), (-1.022, -0.3533, 18.23), (-0.8057, 0.6213, 18.11), (-0.7285, 0.5411, 15.82), (-0.6547, 0.5203, 13.5), (-0.7616, 0.5246, 11.11), (-0.5987, 0.3751, 8.842), (-0.6646, 0.6827, 6.742), (-0.783, 0.7093, 4.276), (-0.3862, -0.9265, 17.98), (-0.2199, -0.7944, 15.85), (-0.4445, -0.6803, 13.49), (-0.3968, -0.8078, 11.19), (-0.2675, -0.586, 8.873), (-0.4041, -0.8341, 6.659), (-0.4026, -0.9117, 4.295), (0.07723, 0.8777, 21.12), (0.6294, 0.3935, 21.05), (0.8479, -0.1426, 21.2), (0.3657, -0.7928, 21.21), (-0.4084, -0.7425, 21.24), (-0.7924, -0.03313, 21.18), (-0.7259, 0.5049, 21.19), (-0.06001, 0.3018, 21.62), (0.09822, 0.07617, 21.5), (0.2422, 0.02706, 21.51), (0.1321, -0.3457, 21.41), (-0.09032, -0.2125, 21.49), (-0.05363, 0.02532, 21.52), (-0.1611, 0.1538, 21.48), (0.04616, 0.7481, 8.841), (0.1296, 0.7905, 11.24), (-0.01002, 0.8157, 13.53), (0.6479, 0.5126, 13.51), (0.6583, 0.4924, 11.19), (0.6668, 0.4996, 8.775), (-0.6547, 0.5203, 13.5), (-0.7616, 0.5246, 11.11), (-0.5987, 0.3751, 8.842)], [], [(0, 1, 3, 2), (2, 3, 5, 4), (4, 5, 7, 6), (6, 7, 9, 8), (8, 9, 11, 10), (27, 26, 14, 15), (10, 11, 13, 12), (12, 13, 1, 0), (0, 2, 4, 6, 8, 10, 12), (17, 16, 71, 72), (41, 40, 16, 17), (55, 54, 19, 20), (62, 41, 17, 18), (26, 55, 20, 14), (40, 27, 15, 16), (54, 62, 18, 19), (11, 9, 68, 48), (48, 68, 67, 49), (49, 67, 66, 50), (50, 66, 65, 51), (51, 65, 64, 52), (52, 64, 63, 53), (53, 63, 62, 54), (5, 3, 33, 34), (34, 33, 32, 35), (35, 32, 31, 36), (36, 31, 30, 37), (37, 30, 29, 38), (38, 29, 28, 39), (39, 28, 27, 40), (1, 13, 61, 21), (21, 61, 60, 22), (22, 60, 59, 23), (23, 59, 91, 83), (57, 24, 85, 89), (24, 57, 56, 25), (25, 56, 55, 26), (9, 7, 47, 68), (68, 47, 46, 67), (67, 46, 45, 66), (66, 45, 44, 65), (65, 44, 43, 64), (64, 43, 42, 63), (63, 42, 41, 62), (13, 11, 48, 61), (61, 48, 49, 60), (60, 49, 50, 59), (59, 50, 51, 58), (58, 51, 52, 57), (57, 52, 53, 56), (56, 53, 54, 55), (7, 5, 34, 47), (47, 34, 35, 46), (46, 35, 36, 45), (45, 36, 37, 44), (44, 37, 38, 43), (43, 38, 39, 42), (42, 39, 40, 41), (3, 1, 21, 33), (33, 21, 22, 32), (32, 22, 23, 31), (58, 57, 89, 90), (31, 23, 83, 88), (29, 24, 25, 28), (28, 25, 26, 27), (70, 69, 76, 77), (15, 14, 69, 70), (20, 19, 74, 75), (18, 17, 72, 73), (16, 15, 70, 71), (14, 20, 75, 69), (19, 18, 73, 74), (77, 76, 82, 81, 80, 79, 78), (75, 74, 81, 82), (73, 72, 79, 80), (71, 70, 77, 78), (69, 75, 82, 76), (74, 73, 80, 81), (72, 71, 78, 79), (83, 91, 90, 84), (84, 90, 89, 85), (88, 83, 84, 87), (87, 84, 85, 86), (29, 30, 87, 86), (59, 58, 90, 91), (30, 31, 88, 87), (24, 29, 86, 85)])
me_cylinder_006.polygons.foreach_set('use_smooth', [True] * 87)
_uv = me_cylinder_006.uv_layers.new(name='UVMap')
_uv.uv.foreach_set('vector', [0.1254, 5.465e-05, 0.2265, 0.05512, 0.2007, 0.07774, 0.1512, 0.0516, 0.1512, 0.0516, 0.2007, 0.07774, 0.171, 0.1037, 0.1456, 0.06245, 0.1456, 0.06245, 0.171, 0.1037, 0.1476, 0.1086, 0.1367, 0.07203, 0.1367, 0.07203, 0.1476, 0.1086, 0.1226, 0.1092, 0.1289, 0.07331, 0.1289, 0.07331, 0.1226, 0.1092, 0.09778, 0.1026, 0.1221, 0.06786, 0.2496, 0.8667, 0.2918, 0.875, 0.2557, 0.9699, 0.2275, 0.9393, 0.1221, 0.06786, 0.09778, 0.1026, 0.0703, 0.08728, 0.1139, 0.05023, 0.1139, 0.05023, 0.0703, 0.08728, 0.03927, 0.06417, 0.1254, 5.465e-05, 0.1254, 5.465e-05, 0.1512, 0.0516, 0.1456, 0.06245, 0.1367, 0.07203, 0.1289, 0.07331, 0.1221, 0.06786, 0.1139, 0.05023, 0.1848, 0.9243, 0.2034, 0.9266, 0.1952, 0.9451, 0.1811, 0.9393, 0.1841, 0.8563, 0.2159, 0.8616, 0.2034, 0.9266, 0.1848, 0.9243, 0.08822, 0.879, 0.1259, 0.8733, 0.1464, 0.9343, 0.1242, 0.9559, 0.1535, 0.8588, 0.1841, 0.8563, 0.1848, 0.9243, 0.1629, 0.9272, 0.05658, 0.8937, 0.08822, 0.879, 0.1242, 0.9559, 0.1034, 0.9821, 0.2159, 0.8616, 0.2496, 0.8667, 0.2275, 0.9393, 0.2034, 0.9266, 0.1259, 0.8733, 0.1535, 0.8588, 0.1629, 0.9272, 0.1464, 0.9343, 0.09778, 0.1026, 0.1226, 0.1092, 0.1199, 0.1886, 0.08404, 0.1894, 0.08404, 0.1894, 0.1199, 0.1886, 0.1222, 0.2926, 0.08749, 0.2935, 0.08749, 0.2935, 0.1222, 0.2926, 0.1338, 0.4238, 0.09361, 0.4374, 0.09361, 0.4374, 0.1338, 0.4238, 0.1335, 0.5428, 0.1029, 0.5373, 0.1029, 0.5373, 0.1335, 0.5428, 0.1273, 0.6494, 0.09945, 0.6507, 0.09945, 0.6507, 0.1273, 0.6494, 0.1495, 0.7696, 0.1024, 0.7725, 0.1024, 0.7725, 0.1495, 0.7696, 0.1535, 0.8588, 0.1259, 0.8733, 0.171, 0.1037, 0.2007, 0.07774, 0.2359, 0.1703, 0.1977, 0.1829, 0.1977, 0.1829, 0.2359, 0.1703, 0.2504, 0.2828, 0.2038, 0.2829, 0.2038, 0.2829, 0.2504, 0.2828, 0.2464, 0.4173, 0.2012, 0.4214, 0.2012, 0.4214, 0.2464, 0.4173, 0.2396, 0.545, 0.2038, 0.5431, 0.2038, 0.5431, 0.2396, 0.545, 0.2496, 0.6418, 0.2113, 0.6459, 0.2113, 0.6459, 0.2496, 0.6418, 0.2447, 0.7627, 0.2182, 0.7685, 0.2182, 0.7685, 0.2447, 0.7627, 0.2496, 0.8667, 0.2159, 0.8616, 0.03927, 0.06417, 0.0703, 0.08728, 0.04043, 0.1806, 0.002528, 0.169, 0.002528, 0.169, 0.04043, 0.1806, 0.03752, 0.2987, 5.467e-05, 0.2953, 5.467e-05, 0.2953, 0.03752, 0.2987, 0.06009, 0.4322, 0.006665, 0.4103, 0.006665, 0.4103, 0.06009, 0.4322, 0.06001, 0.4323, 0.006645, 0.4103, 0.05781, 0.6524, 0.02097, 0.6752, 0.02093, 0.6751, 0.05775, 0.6523, 0.02097, 0.6752, 0.05781, 0.6524, 0.07681, 0.7776, 0.03976, 0.7828, 0.03976, 0.7828, 0.07681, 0.7776, 0.08822, 0.879, 0.05658, 0.8937, 0.1226, 0.1092, 0.1476, 0.1086, 0.1561, 0.1892, 0.1199, 0.1886, 0.1199, 0.1886, 0.1561, 0.1892, 0.1593, 0.292, 0.1222, 0.2926, 0.1222, 0.2926, 0.1593, 0.292, 0.164, 0.4228, 0.1338, 0.4238, 0.1338, 0.4238, 0.164, 0.4228, 0.172, 0.5488, 0.1335, 0.5428, 0.1335, 0.5428, 0.172, 0.5488, 0.1754, 0.6517, 0.1273, 0.6494, 0.1273, 0.6494, 0.1754, 0.6517, 0.1841, 0.7666, 0.1495, 0.7696, 0.1495, 0.7696, 0.1841, 0.7666, 0.1841, 0.8563, 0.1535, 0.8588, 0.0703, 0.08728, 0.09778, 0.1026, 0.08404, 0.1894, 0.04043, 0.1806, 0.04043, 0.1806, 0.08404, 0.1894, 0.08749, 0.2935, 0.03752, 0.2987, 0.03752, 0.2987, 0.08749, 0.2935, 0.09361, 0.4374, 0.06009, 0.4322, 0.06009, 0.4322, 0.09361, 0.4374, 0.1029, 0.5373, 0.06723, 0.5365, 0.06723, 0.5365, 0.1029, 0.5373, 0.09945, 0.6507, 0.05781, 0.6524, 0.05781, 0.6524, 0.09945, 0.6507, 0.1024, 0.7725, 0.07681, 0.7776, 0.07681, 0.7776, 0.1024, 0.7725, 0.1259, 0.8733, 0.08822, 0.879, 0.1476, 0.1086, 0.171, 0.1037, 0.1977, 0.1829, 0.1561, 0.1892, 0.1561, 0.1892, 0.1977, 0.1829, 0.2038, 0.2829, 0.1593, 0.292, 0.1593, 0.292, 0.2038, 0.2829, 0.2012, 0.4214, 0.164, 0.4228, 0.164, 0.4228, 0.2012, 0.4214, 0.2038, 0.5431, 0.172, 0.5488, 0.172, 0.5488, 0.2038, 0.5431, 0.2113, 0.6459, 0.1754, 0.6517, 0.1754, 0.6517, 0.2113, 0.6459, 0.2182, 0.7685, 0.1841, 0.7666, 0.1841, 0.7666, 0.2182, 0.7685, 0.2159, 0.8616, 0.1841, 0.8563, 0.2007, 0.07774, 0.2265, 0.05512, 0.2864, 0.1505, 0.2359, 0.1703, 0.2359, 0.1703, 0.2864, 0.1505, 0.2989, 0.2785, 0.2504, 0.2828, 0.2504, 0.2828, 0.2989, 0.2785, 0.2989, 0.3972, 0.2464, 0.4173, 0.06723, 0.5365, 0.05781, 0.6524, 0.05775, 0.6523, 0.06708, 0.5365, 0.2464, 0.4173, 0.2989, 0.3972, 0.2989, 0.3973, 0.2465, 0.4174, 0.2496, 0.6418, 0.2865, 0.6609, 0.2812, 0.7644, 0.2447, 0.7627, 0.2447, 0.7627, 0.2812, 0.7644, 0.2918, 0.875, 0.2496, 0.8667, 0.2074, 0.9569, 0.2176, 0.9887, 0.1783, 0.9763, 0.1829, 0.9634, 0.2275, 0.9393, 0.2557, 0.9699, 0.2176, 0.9887, 0.2074, 0.9569, 0.1242, 0.9559, 0.1464, 0.9343, 0.154, 0.953, 0.1476, 0.9636, 0.1629, 0.9272, 0.1848, 0.9243, 0.1811, 0.9393, 0.1679, 0.9423, 0.2034, 0.9266, 0.2275, 0.9393, 0.2074, 0.9569, 0.1952, 0.9451, 0.1034, 0.9821, 0.1242, 0.9559, 0.1476, 0.9636, 0.1431, 0.9999, 0.1464, 0.9343, 0.1629, 0.9272, 0.1679, 0.9423, 0.154, 0.953, 0.1829, 0.9634, 0.1783, 0.9763, 0.1727, 0.9666, 0.1767, 0.9623, 0.1746, 0.955, 0.1796, 0.9502, 0.1859, 0.9588, 0.1476, 0.9636, 0.154, 0.953, 0.1767, 0.9623, 0.1727, 0.9666, 0.1679, 0.9423, 0.1811, 0.9393, 0.1796, 0.9502, 0.1746, 0.955, 0.1952, 0.9451, 0.2074, 0.9569, 0.1829, 0.9634, 0.1859, 0.9588, 0.1431, 0.9999, 0.1476, 0.9636, 0.1727, 0.9666, 0.1783, 0.9763, 0.154, 0.953, 0.1679, 0.9423, 0.1746, 0.955, 0.1767, 0.9623, 0.1811, 0.9393, 0.1952, 0.9451, 0.1859, 0.9588, 0.1796, 0.9502, 0.006645, 0.4103, 0.06001, 0.4323, 0.06708, 0.5365, 0.003739, 0.5484, 0.003739, 0.5484, 0.06708, 0.5365, 0.05775, 0.6523, 0.02093, 0.6751, 0.2465, 0.4174, 0.2989, 0.3973, 0.2807, 0.5482, 0.2397, 0.545, 0.2397, 0.545, 0.2807, 0.5482, 0.2865, 0.6609, 0.2496, 0.6417, 0.2496, 0.6418, 0.2396, 0.545, 0.2397, 0.545, 0.2496, 0.6417, 0.06009, 0.4322, 0.06723, 0.5365, 0.06708, 0.5365, 0.06001, 0.4323, 0.2396, 0.545, 0.2464, 0.4173, 0.2465, 0.4174, 0.2397, 0.545, 0.2865, 0.6609, 0.2496, 0.6418, 0.2496, 0.6417, 0.2865, 0.6609])
me_cylinder_006.materials.append(mat_material_001)
me_cylinder_006.update()
me_cylinder_007 = bpy.data.meshes.new('Cylinder.007')
me_cylinder_007.from_pydata([(0.02433, 1.017, 0.01708), (0.03836, 0.8323, 2.027), (0.8756, 0.5284, -0.02479), (0.692, 0.7413, 1.984), (0.8737, -0.1433, -0.02479), (0.875, -0.2741, 2.107), (0.3579, -0.8793, -0.02479), (0.417, -0.8871, 2.002), (-0.4035, -0.9343, -0.02479), (-0.4358, -0.8719, 1.985), (-0.9299, -0.4002, -0.02479), (-0.9619, -0.2276, 1.979), (-0.7846, 0.626, -0.02479), (-0.7597, 0.6019, 2.002), (-0.02953, 1.07, 20.37), (0.7944, 0.529, 20.29), (0.9836, -0.3388, 20.33), (0.505, -0.9345, 20.44), (-0.5196, -0.8646, 20.45), (-1.056, -0.3115, 20.43), (-0.7241, 0.6917, 20.44), (-0.1276, 1.18, 4.165), (-0.01734, 1.021, 6.661), (0.04616, 0.7481, 8.841), (-0.01002, 0.8157, 13.53), (0.005177, 0.8123, 15.82), (-0.1122, 0.9839, 18.21), (0.7925, 0.6368, 18.16), (0.7109, 0.468, 15.79), (0.6479, 0.5126, 13.51), (0.6583, 0.4924, 11.19), (0.6668, 0.4996, 8.775), (0.8842, 0.7211, 6.666), (0.8758, 0.6786, 4.25), (1.129, -0.1918, 4.335), (0.9862, -0.2423, 6.582), (0.6414, -0.1872, 8.864), (0.9032, -0.2787, 11.16), (0.8087, -0.1846, 13.51), (0.9042, -0.06588, 15.91), (1.013, -0.2334, 18.11), (0.5117, -1.011, 17.97), (0.4793, -0.6416, 15.83), (0.4808, -0.826, 13.59), (0.4696, -0.8586, 11.28), (0.2321, -0.63, 8.898), (0.3614, -0.9444, 6.702), (0.494, -1.021, 4.346), (-0.9804, -0.2637, 4.357), (-0.9061, -0.3249, 6.643), (-0.7652, -0.129, 9.032), (-0.8358, -0.2969, 11.1), (-0.6908, -0.1985, 13.49), (-0.7895, -0.007696, 15.8), (-1.022, -0.3533, 18.23), (-0.8057, 0.6213, 18.11), (-0.7285, 0.5411, 15.82), (-0.6547, 0.5203, 13.5), (-0.7616, 0.5246, 11.11), (-0.5987, 0.3751, 8.842), (-0.6646, 0.6827, 6.742), (-0.783, 0.7093, 4.276), (-0.3862, -0.9265, 17.98), (-0.2199, -0.7944, 15.85), (-0.4445, -0.6803, 13.49), (-0.3968, -0.8078, 11.19), (-0.2675, -0.586, 8.873), (-0.4041, -0.8341, 6.659), (-0.4026, -0.9117, 4.295), (0.07723, 0.8777, 21.12), (0.6294, 0.3935, 21.05), (0.8479, -0.1426, 21.2), (0.3657, -0.7928, 21.21), (-0.4084, -0.7425, 21.24), (-0.7924, -0.03313, 21.18), (-0.7259, 0.5049, 21.19), (-0.06001, 0.3018, 21.62), (0.09822, 0.07617, 21.5), (0.2422, 0.02706, 21.51), (0.1321, -0.3457, 21.41), (-0.09032, -0.2125, 21.49), (-0.05363, 0.02532, 21.52), (-0.1611, 0.1538, 21.48), (0.04616, 0.7481, 8.841), (0.1296, 0.7905, 11.24), (-0.01002, 0.8157, 13.53), (0.6479, 0.5126, 13.51), (0.6583, 0.4924, 11.19), (0.6668, 0.4996, 8.775), (-0.6547, 0.5203, 13.5), (-0.7616, 0.5246, 11.11), (-0.5987, 0.3751, 8.842)], [], [(0, 1, 3, 2), (2, 3, 5, 4), (4, 5, 7, 6), (6, 7, 9, 8), (8, 9, 11, 10), (27, 26, 14, 15), (10, 11, 13, 12), (12, 13, 1, 0), (0, 2, 4, 6, 8, 10, 12), (17, 16, 71, 72), (41, 40, 16, 17), (55, 54, 19, 20), (62, 41, 17, 18), (26, 55, 20, 14), (40, 27, 15, 16), (54, 62, 18, 19), (11, 9, 68, 48), (48, 68, 67, 49), (49, 67, 66, 50), (50, 66, 65, 51), (51, 65, 64, 52), (52, 64, 63, 53), (53, 63, 62, 54), (5, 3, 33, 34), (34, 33, 32, 35), (35, 32, 31, 36), (36, 31, 30, 37), (37, 30, 29, 38), (38, 29, 28, 39), (39, 28, 27, 40), (1, 13, 61, 21), (21, 61, 60, 22), (22, 60, 59, 23), (23, 59, 91, 83), (57, 24, 85, 89), (24, 57, 56, 25), (25, 56, 55, 26), (9, 7, 47, 68), (68, 47, 46, 67), (67, 46, 45, 66), (66, 45, 44, 65), (65, 44, 43, 64), (64, 43, 42, 63), (63, 42, 41, 62), (13, 11, 48, 61), (61, 48, 49, 60), (60, 49, 50, 59), (59, 50, 51, 58), (58, 51, 52, 57), (57, 52, 53, 56), (56, 53, 54, 55), (7, 5, 34, 47), (47, 34, 35, 46), (46, 35, 36, 45), (45, 36, 37, 44), (44, 37, 38, 43), (43, 38, 39, 42), (42, 39, 40, 41), (3, 1, 21, 33), (33, 21, 22, 32), (32, 22, 23, 31), (58, 57, 89, 90), (31, 23, 83, 88), (29, 24, 25, 28), (28, 25, 26, 27), (70, 69, 76, 77), (15, 14, 69, 70), (20, 19, 74, 75), (18, 17, 72, 73), (16, 15, 70, 71), (14, 20, 75, 69), (19, 18, 73, 74), (77, 76, 82, 81, 80, 79, 78), (75, 74, 81, 82), (73, 72, 79, 80), (71, 70, 77, 78), (69, 75, 82, 76), (74, 73, 80, 81), (72, 71, 78, 79), (83, 91, 90, 84), (84, 90, 89, 85), (88, 83, 84, 87), (87, 84, 85, 86), (29, 30, 87, 86), (59, 58, 90, 91), (30, 31, 88, 87), (24, 29, 86, 85)])
me_cylinder_007.polygons.foreach_set('use_smooth', [True] * 87)
_uv = me_cylinder_007.uv_layers.new(name='UVMap')
_uv.uv.foreach_set('vector', [0.1339, 0.08371, 0.108, 0.1245, 0.08544, 0.1117, 0.1272, 0.06805, 0.1272, 0.06805, 0.08544, 0.1117, 0.03589, 0.08306, 0.1476, 5.499e-05, 0.1476, 5.499e-05, 0.2545, 0.08453, 0.2182, 0.1066, 0.1695, 0.06971, 0.1695, 0.06971, 0.2182, 0.1066, 0.189, 0.1228, 0.1649, 0.084, 0.1649, 0.084, 0.189, 0.1228, 0.1622, 0.1307, 0.1553, 0.08836, 0.08907, 0.8696, 0.1298, 0.8629, 0.1481, 0.931, 0.1191, 0.9509, 0.1553, 0.08836, 0.1622, 0.1307, 0.1352, 0.1312, 0.145, 0.08906, 0.145, 0.08906, 0.1352, 0.1312, 0.108, 0.1245, 0.1339, 0.08371, 0.1339, 0.08371, 0.1272, 0.06805, 0.1476, 5.499e-05, 0.1695, 0.06971, 0.1649, 0.084, 0.1553, 0.08836, 0.145, 0.08906, 0.2369, 0.9437, 0.2666, 0.9668, 0.2201, 0.9987, 0.2142, 0.9575, 0.2623, 0.8543, 0.3024, 0.8653, 0.2666, 0.9668, 0.2369, 0.9437, 0.1585, 0.8553, 0.1945, 0.8583, 0.1907, 0.9218, 0.167, 0.9244, 0.2266, 0.8506, 0.2623, 0.8543, 0.2369, 0.9437, 0.209, 0.9269, 0.1298, 0.8629, 0.1585, 0.8553, 0.167, 0.9244, 0.1481, 0.931, 0.04495, 0.878, 0.08907, 0.8696, 0.1191, 0.9509, 0.0922, 0.9873, 0.1945, 0.8583, 0.2266, 0.8506, 0.209, 0.9269, 0.1907, 0.9218, 0.1622, 0.1307, 0.189, 0.1228, 0.2103, 0.2102, 0.1736, 0.2165, 0.1736, 0.2165, 0.2103, 0.2102, 0.2146, 0.3179, 0.1806, 0.3184, 0.1806, 0.3184, 0.2146, 0.3179, 0.2192, 0.4355, 0.184, 0.4476, 0.184, 0.4476, 0.2192, 0.4355, 0.2238, 0.5421, 0.1956, 0.5378, 0.1956, 0.5378, 0.2238, 0.5421, 0.2152, 0.6426, 0.1896, 0.6425, 0.1896, 0.6425, 0.2152, 0.6426, 0.2307, 0.7571, 0.1836, 0.7548, 0.1836, 0.7548, 0.2307, 0.7571, 0.2266, 0.8506, 0.1945, 0.8583, 0.03589, 0.08306, 0.08544, 0.1117, 0.04798, 0.2066, 5.497e-05, 0.2041, 5.497e-05, 0.2041, 0.04798, 0.2066, 0.05033, 0.3238, 0.001498, 0.325, 0.001498, 0.325, 0.05033, 0.3238, 0.06564, 0.4393, 0.02871, 0.4487, 0.02871, 0.4487, 0.06564, 0.4393, 0.0648, 0.5529, 0.0316, 0.5549, 0.0316, 0.5549, 0.0648, 0.5529, 0.08227, 0.6405, 0.049, 0.6435, 0.049, 0.6435, 0.08227, 0.6405, 0.07797, 0.7561, 0.0496, 0.7624, 0.0496, 0.7624, 0.07797, 0.7561, 0.08907, 0.8696, 0.04495, 0.878, 0.108, 0.1245, 0.1352, 0.1312, 0.1324, 0.2145, 0.09935, 0.2089, 0.09935, 0.2089, 0.1324, 0.2145, 0.133, 0.324, 0.09526, 0.3211, 0.09526, 0.3211, 0.133, 0.324, 0.1539, 0.443, 0.1034, 0.4306, 0.1034, 0.4306, 0.1539, 0.443, 0.1538, 0.443, 0.1034, 0.4306, 0.152, 0.6424, 0.1209, 0.6519, 0.1209, 0.6519, 0.1519, 0.6424, 0.1209, 0.6519, 0.152, 0.6424, 0.1583, 0.7565, 0.1189, 0.7567, 0.1189, 0.7567, 0.1583, 0.7565, 0.1585, 0.8553, 0.1298, 0.8629, 0.189, 0.1228, 0.2182, 0.1066, 0.2512, 0.2064, 0.2103, 0.2102, 0.2103, 0.2102, 0.2512, 0.2064, 0.2519, 0.3193, 0.2146, 0.3179, 0.2146, 0.3179, 0.2519, 0.3193, 0.2452, 0.4351, 0.2192, 0.4355, 0.2192, 0.4355, 0.2452, 0.4351, 0.2603, 0.5463, 0.2238, 0.5421, 0.2238, 0.5421, 0.2603, 0.5463, 0.2593, 0.6473, 0.2152, 0.6426, 0.2152, 0.6426, 0.2593, 0.6473, 0.2658, 0.7558, 0.2307, 0.7571, 0.2307, 0.7571, 0.2658, 0.7558, 0.2623, 0.8543, 0.2266, 0.8506, 0.1352, 0.1312, 0.1622, 0.1307, 0.1736, 0.2165, 0.1324, 0.2145, 0.1324, 0.2145, 0.1736, 0.2165, 0.1806, 0.3184, 0.133, 0.324, 0.133, 0.324, 0.1806, 0.3184, 0.184, 0.4476, 0.1539, 0.443, 0.1539, 0.443, 0.184, 0.4476, 0.1956, 0.5378, 0.1637, 0.5378, 0.1637, 0.5378, 0.1956, 0.5378, 0.1896, 0.6425, 0.152, 0.6424, 0.152, 0.6424, 0.1896, 0.6425, 0.1836, 0.7548, 0.1583, 0.7565, 0.1583, 0.7565, 0.1836, 0.7548, 0.1945, 0.8583, 0.1585, 0.8553, 0.2182, 0.1066, 0.2545, 0.08453, 0.3024, 0.1965, 0.2512, 0.2064, 0.2512, 0.2064, 0.3024, 0.1965, 0.3004, 0.3155, 0.2519, 0.3193, 0.2519, 0.3193, 0.3004, 0.3155, 0.2759, 0.4336, 0.2452, 0.4351, 0.2452, 0.4351, 0.2759, 0.4336, 0.2917, 0.5387, 0.2603, 0.5463, 0.2603, 0.5463, 0.2917, 0.5387, 0.2925, 0.644, 0.2593, 0.6473, 0.2593, 0.6473, 0.2925, 0.644, 0.3006, 0.758, 0.2658, 0.7558, 0.2658, 0.7558, 0.3006, 0.758, 0.3024, 0.8653, 0.2623, 0.8543, 0.08544, 0.1117, 0.108, 0.1245, 0.09935, 0.2089, 0.04798, 0.2066, 0.04798, 0.2066, 0.09935, 0.2089, 0.09526, 0.3211, 0.05033, 0.3238, 0.05033, 0.3238, 0.09526, 0.3211, 0.1034, 0.4306, 0.06564, 0.4393, 0.1637, 0.5378, 0.152, 0.6424, 0.1519, 0.6424, 0.1636, 0.5378, 0.06564, 0.4393, 0.1034, 0.4306, 0.1034, 0.4306, 0.06572, 0.4393, 0.08227, 0.6405, 0.1209, 0.6519, 0.1189, 0.7567, 0.07797, 0.7561, 0.07797, 0.7561, 0.1189, 0.7567, 0.1298, 0.8629, 0.08907, 0.8696, 0.145, 0.9706, 0.1581, 0.9488, 0.1732, 0.9566, 0.1777, 0.9666, 0.1191, 0.9509, 0.1481, 0.931, 0.1581, 0.9488, 0.145, 0.9706, 0.167, 0.9244, 0.1907, 0.9218, 0.1842, 0.938, 0.1739, 0.939, 0.209, 0.9269, 0.2369, 0.9437, 0.2142, 0.9575, 0.1998, 0.9439, 0.0922, 0.9873, 0.1191, 0.9509, 0.145, 0.9706, 0.1451, 0.9999, 0.1481, 0.931, 0.167, 0.9244, 0.1739, 0.939, 0.1581, 0.9488, 0.1907, 0.9218, 0.209, 0.9269, 0.1998, 0.9439, 0.1842, 0.938, 0.1777, 0.9666, 0.1732, 0.9566, 0.1784, 0.9542, 0.1816, 0.9593, 0.1891, 0.9581, 0.1964, 0.9636, 0.1786, 0.9744, 0.1739, 0.939, 0.1842, 0.938, 0.1816, 0.9593, 0.1784, 0.9542, 0.1998, 0.9439, 0.2142, 0.9575, 0.1964, 0.9636, 0.1891, 0.9581, 0.1451, 0.9999, 0.145, 0.9706, 0.1777, 0.9666, 0.1786, 0.9744, 0.1581, 0.9488, 0.1739, 0.939, 0.1784, 0.9542, 0.1732, 0.9566, 0.1842, 0.938, 0.1998, 0.9439, 0.1891, 0.9581, 0.1816, 0.9593, 0.2142, 0.9575, 0.2201, 0.9987, 0.1786, 0.9744, 0.1964, 0.9636, 0.1034, 0.4306, 0.1538, 0.443, 0.1636, 0.5378, 0.1038, 0.5502, 0.1038, 0.5502, 0.1636, 0.5378, 0.1519, 0.6424, 0.1209, 0.6519, 0.06572, 0.4393, 0.1034, 0.4306, 0.1038, 0.5502, 0.06493, 0.5529, 0.06493, 0.5529, 0.1038, 0.5502, 0.1209, 0.6519, 0.08233, 0.6405, 0.08227, 0.6405, 0.0648, 0.5529, 0.06493, 0.5529, 0.08233, 0.6405, 0.1539, 0.443, 0.1637, 0.5378, 0.1636, 0.5378, 0.1538, 0.443, 0.0648, 0.5529, 0.06564, 0.4393, 0.06572, 0.4393, 0.06493, 0.5529, 0.1209, 0.6519, 0.08227, 0.6405, 0.08233, 0.6405, 0.1209, 0.6519])
me_cylinder_007.materials.append(mat_material_001)
me_cylinder_007.update()
me_cylinder_008 = bpy.data.meshes.new('Cylinder.008')
me_cylinder_008.from_pydata([(0.02433, 1.017, 0.01708), (0.03836, 0.8323, 2.027), (0.8756, 0.5284, -0.02479), (0.692, 0.7413, 1.984), (0.8737, -0.1433, -0.02479), (0.875, -0.2741, 2.107), (0.3579, -0.8793, -0.02479), (0.417, -0.8871, 2.002), (-0.4035, -0.9343, -0.02479), (-0.4358, -0.8719, 1.985), (-0.9299, -0.4002, -0.02479), (-0.9619, -0.2276, 1.979), (-0.7846, 0.626, -0.02479), (-0.7597, 0.6019, 2.002), (-0.02953, 1.07, 20.37), (0.7944, 0.529, 20.29), (0.9836, -0.3388, 20.33), (0.505, -0.9345, 20.44), (-0.5196, -0.8646, 20.45), (-1.056, -0.3115, 20.43), (-0.7241, 0.6917, 20.44), (-0.1276, 1.18, 4.165), (-0.01734, 1.021, 6.661), (0.04616, 0.7481, 8.841), (-0.01002, 0.8157, 13.53), (0.005177, 0.8123, 15.82), (-0.1122, 0.9839, 18.21), (0.7925, 0.6368, 18.16), (0.7109, 0.468, 15.79), (0.6479, 0.5126, 13.51), (0.6583, 0.4924, 11.19), (0.6668, 0.4996, 8.775), (0.8842, 0.7211, 6.666), (0.8758, 0.6786, 4.25), (1.129, -0.1918, 4.335), (0.9862, -0.2423, 6.582), (0.6414, -0.1872, 8.864), (0.9032, -0.2787, 11.16), (0.8087, -0.1846, 13.51), (0.9042, -0.06588, 15.91), (1.013, -0.2334, 18.11), (0.5117, -1.011, 17.97), (0.4793, -0.6416, 15.83), (0.4808, -0.826, 13.59), (0.4696, -0.8586, 11.28), (0.2321, -0.63, 8.898), (0.3614, -0.9444, 6.702), (0.494, -1.021, 4.346), (-0.9804, -0.2637, 4.357), (-0.9061, -0.3249, 6.643), (-0.7652, -0.129, 9.032), (-0.8358, -0.2969, 11.1), (-0.6908, -0.1985, 13.49), (-0.7895, -0.007696, 15.8), (-1.022, -0.3533, 18.23), (-0.8057, 0.6213, 18.11), (-0.7285, 0.5411, 15.82), (-0.6547, 0.5203, 13.5), (-0.7616, 0.5246, 11.11), (-0.5987, 0.3751, 8.842), (-0.6646, 0.6827, 6.742), (-0.783, 0.7093, 4.276), (-0.3862, -0.9265, 17.98), (-0.2199, -0.7944, 15.85), (-0.4445, -0.6803, 13.49), (-0.3968, -0.8078, 11.19), (-0.2675, -0.586, 8.873), (-0.4041, -0.8341, 6.659), (-0.4026, -0.9117, 4.295), (0.07723, 0.8777, 21.12), (0.6294, 0.3935, 21.05), (0.8479, -0.1426, 21.2), (0.3657, -0.7928, 21.21), (-0.4084, -0.7425, 21.24), (-0.7924, -0.03313, 21.18), (-0.7259, 0.5049, 21.19), (-0.06001, 0.3018, 21.62), (0.09822, 0.07617, 21.5), (0.2422, 0.02706, 21.51), (0.1321, -0.3457, 21.41), (-0.09032, -0.2125, 21.49), (-0.05363, 0.02532, 21.52), (-0.1611, 0.1538, 21.48), (0.04616, 0.7481, 8.841), (0.1296, 0.7905, 11.24), (-0.01002, 0.8157, 13.53), (0.6479, 0.5126, 13.51), (0.6583, 0.4924, 11.19), (0.6668, 0.4996, 8.775), (-0.6547, 0.5203, 13.5), (-0.7616, 0.5246, 11.11), (-0.5987, 0.3751, 8.842)], [], [(0, 1, 3, 2), (2, 3, 5, 4), (4, 5, 7, 6), (6, 7, 9, 8), (8, 9, 11, 10), (27, 26, 14, 15), (10, 11, 13, 12), (12, 13, 1, 0), (0, 2, 4, 6, 8, 10, 12), (17, 16, 71, 72), (41, 40, 16, 17), (55, 54, 19, 20), (62, 41, 17, 18), (26, 55, 20, 14), (40, 27, 15, 16), (54, 62, 18, 19), (11, 9, 68, 48), (48, 68, 67, 49), (49, 67, 66, 50), (50, 66, 65, 51), (51, 65, 64, 52), (52, 64, 63, 53), (53, 63, 62, 54), (5, 3, 33, 34), (34, 33, 32, 35), (35, 32, 31, 36), (36, 31, 30, 37), (37, 30, 29, 38), (38, 29, 28, 39), (39, 28, 27, 40), (1, 13, 61, 21), (21, 61, 60, 22), (22, 60, 59, 23), (23, 59, 91, 83), (57, 24, 85, 89), (24, 57, 56, 25), (25, 56, 55, 26), (9, 7, 47, 68), (68, 47, 46, 67), (67, 46, 45, 66), (66, 45, 44, 65), (65, 44, 43, 64), (64, 43, 42, 63), (63, 42, 41, 62), (13, 11, 48, 61), (61, 48, 49, 60), (60, 49, 50, 59), (59, 50, 51, 58), (58, 51, 52, 57), (57, 52, 53, 56), (56, 53, 54, 55), (7, 5, 34, 47), (47, 34, 35, 46), (46, 35, 36, 45), (45, 36, 37, 44), (44, 37, 38, 43), (43, 38, 39, 42), (42, 39, 40, 41), (3, 1, 21, 33), (33, 21, 22, 32), (32, 22, 23, 31), (58, 57, 89, 90), (31, 23, 83, 88), (29, 24, 25, 28), (28, 25, 26, 27), (70, 69, 76, 77), (15, 14, 69, 70), (20, 19, 74, 75), (18, 17, 72, 73), (16, 15, 70, 71), (14, 20, 75, 69), (19, 18, 73, 74), (77, 76, 82, 81, 80, 79, 78), (75, 74, 81, 82), (73, 72, 79, 80), (71, 70, 77, 78), (69, 75, 82, 76), (74, 73, 80, 81), (72, 71, 78, 79), (83, 91, 90, 84), (84, 90, 89, 85), (88, 83, 84, 87), (87, 84, 85, 86), (29, 30, 87, 86), (59, 58, 90, 91), (30, 31, 88, 87), (24, 29, 86, 85)])
me_cylinder_008.polygons.foreach_set('use_smooth', [True] * 87)
_uv = me_cylinder_008.uv_layers.new(name='UVMap')
_uv.uv.foreach_set('vector', [0.1339, 0.08371, 0.108, 0.1245, 0.08544, 0.1117, 0.1272, 0.06805, 0.1272, 0.06805, 0.08544, 0.1117, 0.03589, 0.08306, 0.1476, 5.499e-05, 0.1476, 5.499e-05, 0.2545, 0.08453, 0.2182, 0.1066, 0.1695, 0.06971, 0.1695, 0.06971, 0.2182, 0.1066, 0.189, 0.1228, 0.1649, 0.084, 0.1649, 0.084, 0.189, 0.1228, 0.1622, 0.1307, 0.1553, 0.08836, 0.08907, 0.8696, 0.1298, 0.8629, 0.1481, 0.931, 0.1191, 0.9509, 0.1553, 0.08836, 0.1622, 0.1307, 0.1352, 0.1312, 0.145, 0.08906, 0.145, 0.08906, 0.1352, 0.1312, 0.108, 0.1245, 0.1339, 0.08371, 0.1339, 0.08371, 0.1272, 0.06805, 0.1476, 5.499e-05, 0.1695, 0.06971, 0.1649, 0.084, 0.1553, 0.08836, 0.145, 0.08906, 0.2369, 0.9437, 0.2666, 0.9668, 0.2201, 0.9987, 0.2142, 0.9575, 0.2623, 0.8543, 0.3024, 0.8653, 0.2666, 0.9668, 0.2369, 0.9437, 0.1585, 0.8553, 0.1945, 0.8583, 0.1907, 0.9218, 0.167, 0.9244, 0.2266, 0.8506, 0.2623, 0.8543, 0.2369, 0.9437, 0.209, 0.9269, 0.1298, 0.8629, 0.1585, 0.8553, 0.167, 0.9244, 0.1481, 0.931, 0.04495, 0.878, 0.08907, 0.8696, 0.1191, 0.9509, 0.0922, 0.9873, 0.1945, 0.8583, 0.2266, 0.8506, 0.209, 0.9269, 0.1907, 0.9218, 0.1622, 0.1307, 0.189, 0.1228, 0.2103, 0.2102, 0.1736, 0.2165, 0.1736, 0.2165, 0.2103, 0.2102, 0.2146, 0.3179, 0.1806, 0.3184, 0.1806, 0.3184, 0.2146, 0.3179, 0.2192, 0.4355, 0.184, 0.4476, 0.184, 0.4476, 0.2192, 0.4355, 0.2238, 0.5421, 0.1956, 0.5378, 0.1956, 0.5378, 0.2238, 0.5421, 0.2152, 0.6426, 0.1896, 0.6425, 0.1896, 0.6425, 0.2152, 0.6426, 0.2307, 0.7571, 0.1836, 0.7548, 0.1836, 0.7548, 0.2307, 0.7571, 0.2266, 0.8506, 0.1945, 0.8583, 0.03589, 0.08306, 0.08544, 0.1117, 0.04798, 0.2066, 5.497e-05, 0.2041, 5.497e-05, 0.2041, 0.04798, 0.2066, 0.05033, 0.3238, 0.001498, 0.325, 0.001498, 0.325, 0.05033, 0.3238, 0.06564, 0.4393, 0.02871, 0.4487, 0.02871, 0.4487, 0.06564, 0.4393, 0.0648, 0.5529, 0.0316, 0.5549, 0.0316, 0.5549, 0.0648, 0.5529, 0.08227, 0.6405, 0.049, 0.6435, 0.049, 0.6435, 0.08227, 0.6405, 0.07797, 0.7561, 0.0496, 0.7624, 0.0496, 0.7624, 0.07797, 0.7561, 0.08907, 0.8696, 0.04495, 0.878, 0.108, 0.1245, 0.1352, 0.1312, 0.1324, 0.2145, 0.09935, 0.2089, 0.09935, 0.2089, 0.1324, 0.2145, 0.133, 0.324, 0.09526, 0.3211, 0.09526, 0.3211, 0.133, 0.324, 0.1539, 0.443, 0.1034, 0.4306, 0.1034, 0.4306, 0.1539, 0.443, 0.1538, 0.443, 0.1034, 0.4306, 0.152, 0.6424, 0.1209, 0.6519, 0.1209, 0.6519, 0.1519, 0.6424, 0.1209, 0.6519, 0.152, 0.6424, 0.1583, 0.7565, 0.1189, 0.7567, 0.1189, 0.7567, 0.1583, 0.7565, 0.1585, 0.8553, 0.1298, 0.8629, 0.189, 0.1228, 0.2182, 0.1066, 0.2512, 0.2064, 0.2103, 0.2102, 0.2103, 0.2102, 0.2512, 0.2064, 0.2519, 0.3193, 0.2146, 0.3179, 0.2146, 0.3179, 0.2519, 0.3193, 0.2452, 0.4351, 0.2192, 0.4355, 0.2192, 0.4355, 0.2452, 0.4351, 0.2603, 0.5463, 0.2238, 0.5421, 0.2238, 0.5421, 0.2603, 0.5463, 0.2593, 0.6473, 0.2152, 0.6426, 0.2152, 0.6426, 0.2593, 0.6473, 0.2658, 0.7558, 0.2307, 0.7571, 0.2307, 0.7571, 0.2658, 0.7558, 0.2623, 0.8543, 0.2266, 0.8506, 0.1352, 0.1312, 0.1622, 0.1307, 0.1736, 0.2165, 0.1324, 0.2145, 0.1324, 0.2145, 0.1736, 0.2165, 0.1806, 0.3184, 0.133, 0.324, 0.133, 0.324, 0.1806, 0.3184, 0.184, 0.4476, 0.1539, 0.443, 0.1539, 0.443, 0.184, 0.4476, 0.1956, 0.5378, 0.1637, 0.5378, 0.1637, 0.5378, 0.1956, 0.5378, 0.1896, 0.6425, 0.152, 0.6424, 0.152, 0.6424, 0.1896, 0.6425, 0.1836, 0.7548, 0.1583, 0.7565, 0.1583, 0.7565, 0.1836, 0.7548, 0.1945, 0.8583, 0.1585, 0.8553, 0.2182, 0.1066, 0.2545, 0.08453, 0.3024, 0.1965, 0.2512, 0.2064, 0.2512, 0.2064, 0.3024, 0.1965, 0.3004, 0.3155, 0.2519, 0.3193, 0.2519, 0.3193, 0.3004, 0.3155, 0.2759, 0.4336, 0.2452, 0.4351, 0.2452, 0.4351, 0.2759, 0.4336, 0.2917, 0.5387, 0.2603, 0.5463, 0.2603, 0.5463, 0.2917, 0.5387, 0.2925, 0.644, 0.2593, 0.6473, 0.2593, 0.6473, 0.2925, 0.644, 0.3006, 0.758, 0.2658, 0.7558, 0.2658, 0.7558, 0.3006, 0.758, 0.3024, 0.8653, 0.2623, 0.8543, 0.08544, 0.1117, 0.108, 0.1245, 0.09935, 0.2089, 0.04798, 0.2066, 0.04798, 0.2066, 0.09935, 0.2089, 0.09526, 0.3211, 0.05033, 0.3238, 0.05033, 0.3238, 0.09526, 0.3211, 0.1034, 0.4306, 0.06564, 0.4393, 0.1637, 0.5378, 0.152, 0.6424, 0.1519, 0.6424, 0.1636, 0.5378, 0.06564, 0.4393, 0.1034, 0.4306, 0.1034, 0.4306, 0.06572, 0.4393, 0.08227, 0.6405, 0.1209, 0.6519, 0.1189, 0.7567, 0.07797, 0.7561, 0.07797, 0.7561, 0.1189, 0.7567, 0.1298, 0.8629, 0.08907, 0.8696, 0.145, 0.9706, 0.1581, 0.9488, 0.1732, 0.9566, 0.1777, 0.9666, 0.1191, 0.9509, 0.1481, 0.931, 0.1581, 0.9488, 0.145, 0.9706, 0.167, 0.9244, 0.1907, 0.9218, 0.1842, 0.938, 0.1739, 0.939, 0.209, 0.9269, 0.2369, 0.9437, 0.2142, 0.9575, 0.1998, 0.9439, 0.0922, 0.9873, 0.1191, 0.9509, 0.145, 0.9706, 0.1451, 0.9999, 0.1481, 0.931, 0.167, 0.9244, 0.1739, 0.939, 0.1581, 0.9488, 0.1907, 0.9218, 0.209, 0.9269, 0.1998, 0.9439, 0.1842, 0.938, 0.1777, 0.9666, 0.1732, 0.9566, 0.1784, 0.9542, 0.1816, 0.9593, 0.1891, 0.9581, 0.1964, 0.9636, 0.1786, 0.9744, 0.1739, 0.939, 0.1842, 0.938, 0.1816, 0.9593, 0.1784, 0.9542, 0.1998, 0.9439, 0.2142, 0.9575, 0.1964, 0.9636, 0.1891, 0.9581, 0.1451, 0.9999, 0.145, 0.9706, 0.1777, 0.9666, 0.1786, 0.9744, 0.1581, 0.9488, 0.1739, 0.939, 0.1784, 0.9542, 0.1732, 0.9566, 0.1842, 0.938, 0.1998, 0.9439, 0.1891, 0.9581, 0.1816, 0.9593, 0.2142, 0.9575, 0.2201, 0.9987, 0.1786, 0.9744, 0.1964, 0.9636, 0.1034, 0.4306, 0.1538, 0.443, 0.1636, 0.5378, 0.1038, 0.5502, 0.1038, 0.5502, 0.1636, 0.5378, 0.1519, 0.6424, 0.1209, 0.6519, 0.06572, 0.4393, 0.1034, 0.4306, 0.1038, 0.5502, 0.06493, 0.5529, 0.06493, 0.5529, 0.1038, 0.5502, 0.1209, 0.6519, 0.08233, 0.6405, 0.08227, 0.6405, 0.0648, 0.5529, 0.06493, 0.5529, 0.08233, 0.6405, 0.1539, 0.443, 0.1637, 0.5378, 0.1636, 0.5378, 0.1538, 0.443, 0.0648, 0.5529, 0.06564, 0.4393, 0.06572, 0.4393, 0.06493, 0.5529, 0.1209, 0.6519, 0.08227, 0.6405, 0.08233, 0.6405, 0.1209, 0.6519])
me_cylinder_008.materials.append(mat_material_001)
me_cylinder_008.update()
arm_armature = bpy.data.armatures.new('Armature')  # bones are not reproduced
arm_armature_004 = bpy.data.armatures.new('Armature.004')  # bones are not reproduced
arm_armature_005 = bpy.data.armatures.new('Armature.005')  # bones are not reproduced
arm_armature_006 = bpy.data.armatures.new('Armature.006')  # bones are not reproduced
arm_armature_011 = bpy.data.armatures.new('Armature.011')  # bones are not reproduced

# ---- objects
ob_cylinder = bpy.data.objects.new('Cylinder', me_cylinder_001)
ob_armature = bpy.data.objects.new('Armature', arm_armature)
ob_cylinder_001 = bpy.data.objects.new('Cylinder.001', me_cylinder_005)
ob_armature_001 = bpy.data.objects.new('Armature.001', arm_armature_004)
ob_cylinder_002 = bpy.data.objects.new('Cylinder.002', me_cylinder_006)
ob_armature_002 = bpy.data.objects.new('Armature.002', arm_armature_005)
ob_cylinder_003 = bpy.data.objects.new('Cylinder.003', me_cylinder_007)
ob_armature_003 = bpy.data.objects.new('Armature.003', arm_armature_006)
ob_cylinder_004 = bpy.data.objects.new('Cylinder.004', me_cylinder_008)
ob_armature_008 = bpy.data.objects.new('Armature.008', arm_armature_011)

# ---- transforms, parenting, visibility, modifiers, constraints
ob_cylinder.parent = ob_armature
ob_cylinder.location = (0.0, 0.0, 0.0)
ob_cylinder.scale = (0.1, 0.1, 0.1)
_vg = ob_cylinder.vertex_groups.new(name='Bone')
_vg.add([0, 1, 2, 3, 4, 5, 6, 7, 8, 9, 10, 11, 12, 13, 21, 22, 32, 33, 34, 35, 46, 47, 48, 49, 60, 61, 67, 68], 1.0, 'REPLACE')
_vg = ob_cylinder.vertex_groups.new(name='Bone.001')
_vg.add([22, 23, 30, 31, 32, 35, 36, 37, 44, 45, 46, 49, 50, 51, 58, 59, 60, 65, 66, 67, 83, 84, 87, 88, 90, 91], 1.0, 'REPLACE')
_vg = ob_cylinder.vertex_groups.new(name='Bone.002')
_vg.add([24, 25, 28, 29, 30, 37, 38, 39, 42, 43, 44, 51, 52, 53, 56, 57, 58, 63, 64, 65, 84, 85, 86, 87, 89, 90], 1.0, 'REPLACE')
_vg = ob_cylinder.vertex_groups.new(name='Bone.003')
_vg.add([14, 15, 16, 17, 18, 19, 20, 25, 26, 27, 28, 39, 40, 41, 42, 53, 54, 55, 56, 62, 63, 69, 70, 71, 72, 73, 74, 75, 76, 77, 78, 79, 80, 81, 82], 1.0, 'REPLACE')
_m = ob_cylinder.modifiers.new('Armature', 'ARMATURE')
_m.object = ob_armature
ob_armature.location = (0.0, 0.0, 0.0)
ob_cylinder_001.parent = ob_armature_001
ob_cylinder_001.location = (0.0, 0.0, 0.0)
ob_cylinder_001.scale = (0.1, 0.1, 0.1)
_vg = ob_cylinder_001.vertex_groups.new(name='Bone')
_vg.add([0, 1, 2, 3, 4, 5, 6, 7, 8, 9, 10, 11, 12, 13, 21, 22, 32, 33, 34, 35, 46, 47, 48, 49, 60, 61, 67, 68], 1.0, 'REPLACE')
_vg = ob_cylinder_001.vertex_groups.new(name='Bone.001')
_vg.add([22, 23, 30, 31, 32, 35, 36, 37, 44, 45, 46, 49, 50, 51, 58, 59, 60, 65, 66, 67, 83, 84, 87, 88, 90, 91], 1.0, 'REPLACE')
_vg = ob_cylinder_001.vertex_groups.new(name='Bone.002')
_vg.add([24, 25, 28, 29, 30, 37, 38, 39, 42, 43, 44, 51, 52, 53, 56, 57, 58, 63, 64, 65, 84, 85, 86, 87, 89, 90], 1.0, 'REPLACE')
_vg = ob_cylinder_001.vertex_groups.new(name='Bone.003')
_vg.add([14, 15, 16, 17, 18, 19, 20, 25, 26, 27, 28, 39, 40, 41, 42, 53, 54, 55, 56, 62, 63, 69, 70, 71, 72, 73, 74, 75, 76, 77, 78, 79, 80, 81, 82], 1.0, 'REPLACE')
_m = ob_cylinder_001.modifiers.new('Armature', 'ARMATURE')
_m.object = ob_armature_001
ob_armature_001.location = (0.2, 0.3844, -0.274)
ob_armature_001.scale = (0.7958, 0.7958, 0.7958)
ob_cylinder_002.parent = ob_armature_002
ob_cylinder_002.location = (0.0, 0.0, 0.0)
ob_cylinder_002.scale = (0.1, 0.1, 0.1)
_vg = ob_cylinder_002.vertex_groups.new(name='Bone')
_vg.add([0, 1, 2, 3, 4, 5, 6, 7, 8, 9, 10, 11, 12, 13, 21, 22, 32, 33, 34, 35, 46, 47, 48, 49, 60, 61, 67, 68], 1.0, 'REPLACE')
_vg = ob_cylinder_002.vertex_groups.new(name='Bone.001')
_vg.add([22, 23, 30, 31, 32, 35, 36, 37, 44, 45, 46, 49, 50, 51, 58, 59, 60, 65, 66, 67, 83, 84, 87, 88, 90, 91], 1.0, 'REPLACE')
_vg = ob_cylinder_002.vertex_groups.new(name='Bone.002')
_vg.add([24, 25, 28, 29, 30, 37, 38, 39, 42, 43, 44, 51, 52, 53, 56, 57, 58, 63, 64, 65, 84, 85, 86, 87, 89, 90], 1.0, 'REPLACE')
_vg = ob_cylinder_002.vertex_groups.new(name='Bone.003')
_vg.add([14, 15, 16, 17, 18, 19, 20, 25, 26, 27, 28, 39, 40, 41, 42, 53, 54, 55, 56, 62, 63, 69, 70, 71, 72, 73, 74, 75, 76, 77, 78, 79, 80, 81, 82], 1.0, 'REPLACE')
_m = ob_cylinder_002.modifiers.new('Armature', 'ARMATURE')
_m.object = ob_armature_002
ob_armature_002.location = (0.295, 1.554, 0.2348)
ob_cylinder_003.parent = ob_armature_003
ob_cylinder_003.location = (0.0, 0.0, 0.0)
ob_cylinder_003.scale = (0.1, 0.1, 0.1)
_vg = ob_cylinder_003.vertex_groups.new(name='Bone')
_vg.add([0, 1, 2, 3, 4, 5, 6, 7, 8, 9, 10, 11, 12, 13, 21, 22, 32, 33, 34, 35, 46, 47, 48, 49, 60, 61, 67, 68], 1.0, 'REPLACE')
_vg = ob_cylinder_003.vertex_groups.new(name='Bone.001')
_vg.add([22, 23, 30, 31, 32, 35, 36, 37, 44, 45, 46, 49, 50, 51, 58, 59, 60, 65, 66, 67, 83, 84, 87, 88, 90, 91], 1.0, 'REPLACE')
_vg = ob_cylinder_003.vertex_groups.new(name='Bone.002')
_vg.add([24, 25, 28, 29, 30, 37, 38, 39, 42, 43, 44, 51, 52, 53, 56, 57, 58, 63, 64, 65, 84, 85, 86, 87, 89, 90], 1.0, 'REPLACE')
_vg = ob_cylinder_003.vertex_groups.new(name='Bone.003')
_vg.add([14, 15, 16, 17, 18, 19, 20, 25, 26, 27, 28, 39, 40, 41, 42, 53, 54, 55, 56, 62, 63, 69, 70, 71, 72, 73, 74, 75, 76, 77, 78, 79, 80, 81, 82], 1.0, 'REPLACE')
_m = ob_cylinder_003.modifiers.new('Armature', 'ARMATURE')
_m.object = ob_armature_003
ob_armature_003.location = (-0.1666, -0.6319, -0.1703)
ob_cylinder_004.parent = ob_armature_008
ob_cylinder_004.location = (0.0, 0.0, 0.0)
ob_cylinder_004.scale = (0.1, 0.1, 0.1)
_vg = ob_cylinder_004.vertex_groups.new(name='Bone')
_vg.add([0, 1, 2, 3, 4, 5, 6, 7, 8, 9, 10, 11, 12, 13, 21, 22, 32, 33, 34, 35, 46, 47, 48, 49, 60, 61, 67, 68], 1.0, 'REPLACE')
_vg = ob_cylinder_004.vertex_groups.new(name='Bone.001')
_vg.add([22, 23, 30, 31, 32, 35, 36, 37, 44, 45, 46, 49, 50, 51, 58, 59, 60, 65, 66, 67, 83, 84, 87, 88, 90, 91], 1.0, 'REPLACE')
_vg = ob_cylinder_004.vertex_groups.new(name='Bone.002')
_vg.add([24, 25, 28, 29, 30, 37, 38, 39, 42, 43, 44, 51, 52, 53, 56, 57, 58, 63, 64, 65, 84, 85, 86, 87, 89, 90], 1.0, 'REPLACE')
_vg = ob_cylinder_004.vertex_groups.new(name='Bone.003')
_vg.add([14, 15, 16, 17, 18, 19, 20, 25, 26, 27, 28, 39, 40, 41, 42, 53, 54, 55, 56, 62, 63, 69, 70, 71, 72, 73, 74, 75, 76, 77, 78, 79, 80, 81, 82], 1.0, 'REPLACE')
_m = ob_cylinder_004.modifiers.new('Armature', 'ARMATURE')
_m.object = ob_armature_008
ob_armature_008.location = (0.0, 0.0, 0.0)

# ---- collection membership
col_collection.objects.link(ob_cylinder)
col_collection.objects.link(ob_armature)
col_collection.objects.link(ob_cylinder_001)
col_collection.objects.link(ob_armature_001)
col_collection.objects.link(ob_cylinder_002)
col_collection.objects.link(ob_armature_002)
col_collection.objects.link(ob_cylinder_003)
col_collection.objects.link(ob_armature_003)
col_collection_2.objects.link(ob_cylinder_004)
col_collection_2.objects.link(ob_armature_008)

# ---- scene / render settings (as saved in the file)
scene.frame_start = 1; scene.frame_end = 250; scene.frame_set(1)
scene.render.engine = 'BLENDER_EEVEE_NEXT'
bpy.context.view_layer.update()

# ---- added for rendering (the .blend has no active camera and no usable light): camera, sun
cam_auto = bpy.data.cameras.new('AutoCamera')
cam_auto.lens = 50.0
cam_auto.sensor_width = 36.0
cam_auto.clip_end = 1000.0
ob_auto_camera = bpy.data.objects.new('AutoCamera', cam_auto)
scene.collection.objects.link(ob_auto_camera)
ob_auto_camera.location = (2.23595, -2.89696, 2.91453)
ob_auto_camera.rotation_euler = (1.09748, -7.21219e-08, 0.694738)
scene.camera = ob_auto_camera
light_auto_sun = bpy.data.lights.new('AutoSun', 'SUN')
light_auto_sun.energy = 3.0
light_auto_sun.angle = 0.0523599
ob_auto_sun = bpy.data.objects.new('AutoSun', light_auto_sun)
scene.collection.objects.link(ob_auto_sun)
ob_auto_sun.rotation_euler = (0.872665, 0.174533, 0.523599)
bpy.context.view_layer.update()
